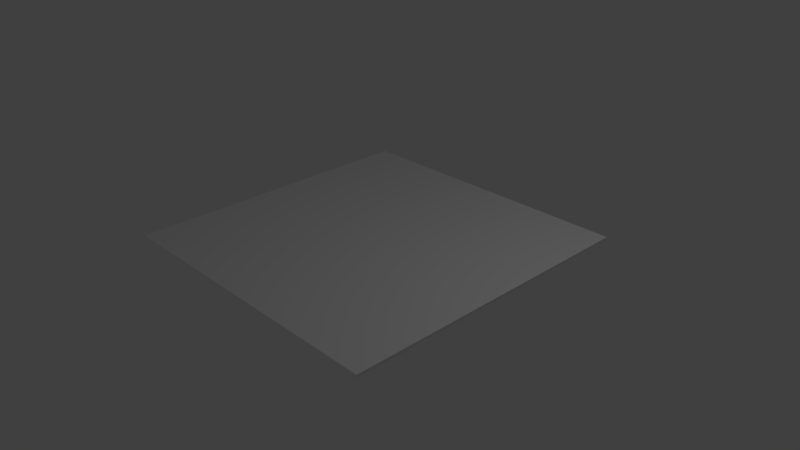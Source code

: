 # Source: plafond5.blend  (saved by Blender 2.74.0; exported with 4.5.12 LTS)
import bpy
from mathutils import Matrix  # noqa: F401  (used for matrix-valued properties, if any)

bpy.ops.wm.read_factory_settings(use_empty=True)
scene = bpy.context.scene
scene.name = 'Scene'

# ---- collections
col_collection_1 = bpy.data.collections.new('Collection 1'); scene.collection.children.link(col_collection_1)

# ---- materials (node trees are filled in below, after node groups)
mat_material = bpy.data.materials.new('Material')
mat_material.alpha_threshold = 0.0
mat_material.use_transparent_shadow = False
mat_material.roughness = 0.5
mat_material.line_color = (0.0, 0.0, 0.0, 1.0)

# ---- material node trees

# ---- world
world_world = bpy.data.worlds.new('World'); scene.world = world_world
world_world.color = (0.05088, 0.05088, 0.05088)
world_world.use_sun_shadow = False
world_world.sun_shadow_jitter_overblur = 0.0
world_world.cycles.sampling_method = 'MANUAL'
world_world.cycles.sample_map_resolution = 256

# ---- cameras
cam_camera = bpy.data.cameras.new('Camera')
cam_camera.clip_end = 100.0
cam_camera.lens = 35.0
cam_camera.sensor_width = 32.0
cam_camera.sensor_height = 18.0
cam_camera.ortho_scale = 7.314
cam_camera.dof.focus_distance = 0.0
cam_camera.dof.aperture_fstop = 128.0

# ---- lights
light_lamp = bpy.data.lights.new('Lamp', 'POINT')
light_lamp.transmission_factor = 0.0
light_lamp.cutoff_distance = 30.0
light_lamp.energy = 100.0
light_lamp.shadow_buffer_clip_start = 1.001
light_lamp.shadow_soft_size = 0.1
light_lamp.shadow_maximum_resolution = 0.006
light_lamp.use_absolute_resolution = True
light_lamp.cycles.use_multiple_importance_sampling = False

# ---- meshes
me_cube = bpy.data.meshes.new('Cube')
me_cube.from_pydata([(2.084, 2.098, -0.8581), (2.084, -2.075, -0.8581), (-2.08, -2.075, -0.8581), (-2.08, 2.098, -0.8581), (2.075, 2.075, -0.9022), (2.075, -2.074, -0.9022), (-2.075, 2.075, -0.9022), (-2.075, -2.074, -0.9022)], [(2, 7)], [(0, 3, 2, 1), (0, 1, 5, 4), (3, 0, 4, 6)])
_uv = me_cube.uv_layers.new(name='UVMap')
_uv.uv.foreach_set('vector', [1.0, 0.9691, 0.002807, 0.966, 0.002807, -0.0001106, 1.0, -0.0001109, 1.0, 0.9691, 1.007, 0.00609, 0.9999, 9.998e-05, 0.9999, 0.9999, 0.002807, 0.966, 1.0, 0.9691, 0.9999, 0.9999, 0.0001002, 0.9999])
me_cube.materials.append(mat_material)
me_cube.use_remesh_preserve_volume = False
me_cube.use_remesh_preserve_attributes = False
me_cube.use_mirror_vertex_groups = False
me_cube.update()

# ---- objects
ob_cube = bpy.data.objects.new('Cube', me_cube)
ob_lamp = bpy.data.objects.new('Lamp', light_lamp)
ob_camera = bpy.data.objects.new('Camera', cam_camera)

# ---- transforms, parenting, visibility, modifiers, constraints
ob_cube.location = (0.0, 0.0, 1.111)
ob_cube.lock_rotations_4d = False
ob_cube.empty_display_type = 'ARROWS'
ob_cube.lineart.crease_threshold = 0.0
ob_lamp.location = (4.076, 1.005, 5.904)
ob_lamp.rotation_euler = (0.6503, 0.05522, 1.866)
ob_lamp.lock_rotations_4d = False
ob_lamp.empty_display_type = 'ARROWS'
ob_lamp.color = (0.0, 0.0, 0.0, 0.0)
ob_lamp.lineart.crease_threshold = 0.0
ob_camera.location = (7.481, -6.508, 5.344)
ob_camera.rotation_euler = (1.109, 0.01082, 0.8149)
ob_camera.lock_rotations_4d = False
ob_camera.empty_display_type = 'ARROWS'
ob_camera.color = (0.0, 0.0, 0.0, 0.0)
ob_camera.display_type = 'WIRE'
ob_camera.lineart.crease_threshold = 0.0

# ---- collection membership
col_collection_1.objects.link(ob_cube)
col_collection_1.objects.link(ob_lamp)
col_collection_1.objects.link(ob_camera)

# ---- scene / render settings (as saved in the file)
scene.camera = ob_camera
scene.frame_start = 1; scene.frame_end = 250; scene.frame_set(1)
scene.render.engine = 'BLENDER_EEVEE_NEXT'
scene.render.resolution_percentage = 50
scene.render.dither_intensity = 0.0
scene.cycles.use_denoising = False
scene.cycles.samples = 10
scene.cycles.sampling_pattern = 'TABULATED_SOBOL'
scene.cycles.light_sampling_threshold = 0.0
scene.cycles.use_adaptive_sampling = False
scene.cycles.use_light_tree = False
scene.cycles.blur_glossy = 0.0
scene.cycles.pixel_filter_type = 'GAUSSIAN'
scene.cycles.sample_clamp_indirect = 0.0
scene.view_settings.view_transform = 'Standard'
bpy.context.view_layer.update()
